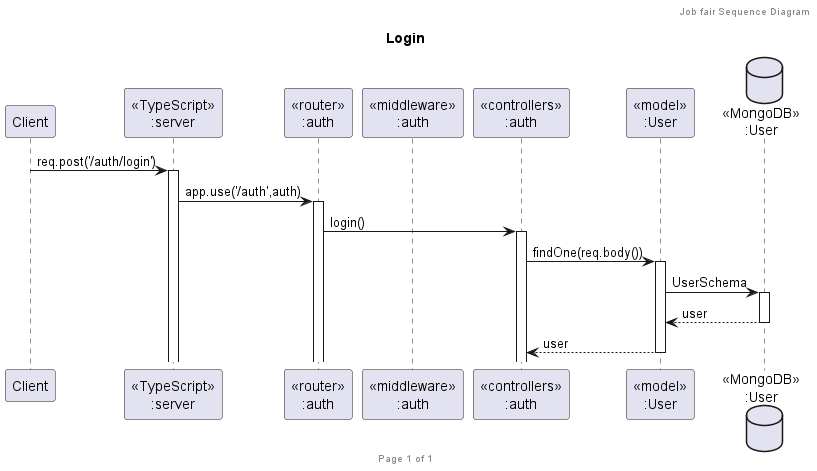

The diagram above was rendered by PlantUML. Its source (embedded in the PNG):
@startuml Login

header Job fair Sequence Diagram
footer Page %page% of %lastpage%
' title "Authentication"
title Login
participant "Client" as client
participant "<<TypeScript>>\n:server" as server
participant "<<router>>\n:auth" as routerUsers
participant "<<middleware>>\n:auth" as middlewareUsers
participant "<<controllers>>\n:auth" as controllersUsers
participant "<<model>>\n:User" as modelUser
database "<<MongoDB>>\n:User" as UserDatabase

' alt Register
    ' client->server ++:req.post('/auth/register')
    ' server->routerUsers ++:app.use('/auth',auth)
    ' routerUsers->middlewareUsers ++:auth()
    ' middlewareUsers->controllersUsers ++:register()
    ' controllersUsers->modelUser ++:create(req.body)
    ' modelUser->UserDatabase ++:UserSchema
    ' UserDatabase-->modelUser --:user
    ' controllersUsers <-- modelUser --:user
    ' controllersUsers-> client --:response
' end
' alt Login
    client->server ++:req.post('/auth/login')
    server->routerUsers ++:app.use('/auth',auth)
    routerUsers->controllersUsers ++:login()
    controllersUsers->modelUser ++:findOne(req.body())
    modelUser->UserDatabase ++:UserSchema
    UserDatabase-->modelUser --:user
    controllersUsers <-- modelUser --:user
' end
' alt Logout
    ' client->server ++:req.get('/auth/logout')
    ' server->routerUsers ++:app.use('/auth',auth)
    ' routerUsers->middlewareUsers ++:protect()
    ' middlewareUsers->controllersUsers ++:logout()
    ' controllersUsers-> client ++:response
' end
' alt Get Me
    ' client->server ++:req.get('/auth/me')
    ' server->routerUsers ++:app.use('/auth',auth)
    ' routerUsers->middlewareUsers ++:protect()
    ' middlewareUsers->controllersUsers ++:getMe()
    ' controllersUsers->modelUser ++:findById(req.user.id)
    ' modelUser->UserDatabase ++:findById(req.user.id)
    ' UserDatabase-->modelUser ++:user
    ' modelUser-->controllersUsers ++:user
    ' controllersUsers-->client ++:response
' end
@enduml